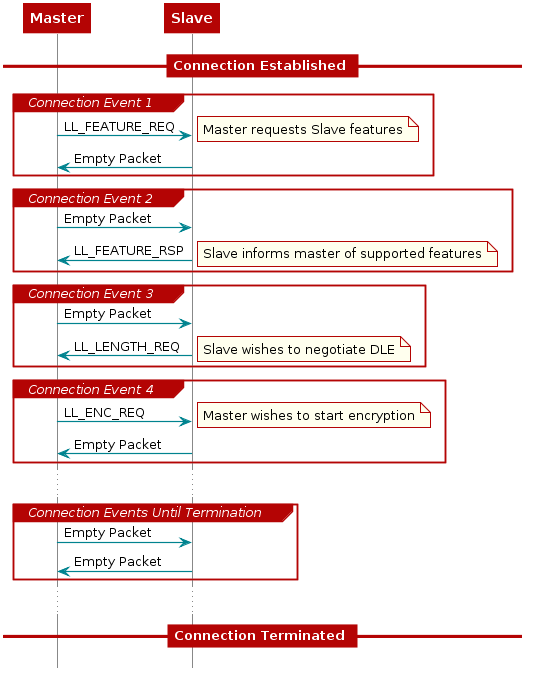

The diagram above was rendered by PlantUML. Its source (embedded in the PNG):
@startuml
skinparam backgroundColor transparent

hide footbox

scale max 900 width

skinparam sequenceArrow {
    Color #00838f
    Thickness 1.2
}


skinparam sequenceParticipant {
    BackgroundColor #b40404
    BorderColor #b40404
    BorderThickness 0
    FontColor #fff
    FontStyle bold
}

skinparam sequenceLifeLineBorderColor #888

skinparam note {
    BackgroundColor #ffe
    BorderColor #b40404
}

skinparam sequenceDivider {
    BackgroundColor #b40404
    BorderColor #b40404
    FontColor #fff
    BorderThickness 0
}

skinparam sequenceGroup {
    BackgroundColor #b40404
    BorderColor #b40404
    HeaderFontColor #fff
    HeaderFontStyle italics
    BorderThickness 1.5
}

skinparam shadowing false

skinParam state {
  BorderColor #b40404
  BackgroundColor transparent
  ArrowColor #00838f
  StartColor #00838f
  EndColor #00838f
}

skinParam activity {
  BorderColor #b40404
  BackgroundColor transparent
  ArrowColor #00838f
  StartColor #00838f
  EndColor #00838f
  BarColor #00838f
}
hide footbox


participant Master
participant Slave

  == Connection Established ==

  group Connection Event 1
     Master -> Slave: LL_FEATURE_REQ
        note right: Master requests Slave features

     Slave -> Master: Empty Packet
  end

  group Connection Event 2
     Master -> Slave: Empty Packet

     Slave -> Master: LL_FEATURE_RSP
        note right: Slave informs master of supported features
  end

  group Connection Event 3
     Master -> Slave: Empty Packet

     Slave -> Master: LL_LENGTH_REQ
        note right: Slave wishes to negotiate DLE
  end

  group Connection Event 4
     Master -> Slave: LL_ENC_REQ
        note right: Master wishes to start encryption

     Slave -> Master: Empty Packet
  end

  ...

  group Connection Events Until Termination
     Master -> Slave: Empty Packet

     Slave -> Master: Empty Packet
  end

  ...

  == Connection Terminated ==

@enduml